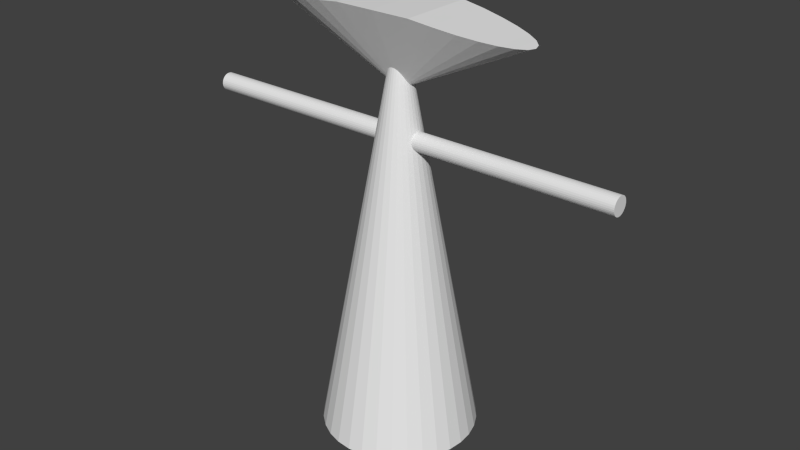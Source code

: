 # Source: DoctorJoeScientistPrimitive.blend  (saved by Blender 2.76.0; exported with 4.5.12 LTS)
import bpy
from mathutils import Matrix  # noqa: F401  (used for matrix-valued properties, if any)

bpy.ops.wm.read_factory_settings(use_empty=True)
scene = bpy.context.scene
scene.name = 'Scene'

# ---- collections
col_collection_1 = bpy.data.collections.new('Collection 1'); scene.collection.children.link(col_collection_1)

# ---- world
world_world = bpy.data.worlds.new('World'); scene.world = world_world
world_world.color = (0.05088, 0.05088, 0.05088)
world_world.use_sun_shadow = False
world_world.sun_shadow_jitter_overblur = 0.0
world_world.cycles.sampling_method = 'MANUAL'
world_world.cycles.sample_map_resolution = 256

# ---- meshes
me_cone = bpy.data.meshes.new('Cone')
me_cone.from_pydata([(0.0, -7.76e-08, -0.4763), (-0.7388, 1.808, -0.02148), (-0.1056, 1.813, -0.03118), (-0.7388, 1.813, -0.03118), (-0.1056, 1.82, -0.03969), (-0.7388, 1.82, -0.03969), (-0.1056, 1.829, -0.04667), (-0.7388, 1.829, -0.04667), (-0.1056, 1.839, -0.05186), (0.0, 2.618, -4.266e-07), (-0.7388, 1.839, -0.05186), (-0.1056, 1.849, -0.05505), (-0.7388, 1.849, -0.05505), (-0.1056, 1.86, -0.05613), (-0.7388, 1.86, -0.05613), (-1.552e-07, 7.76e-08, 0.4763), (-0.09292, 7.611e-08, 0.4672), (-0.1823, 7.169e-08, 0.4401), (-0.2646, 6.452e-08, 0.396), (-0.3368, 5.487e-08, 0.3368), (-0.396, 4.311e-08, 0.2646), (-0.4401, 2.97e-08, 0.1823), (-0.4672, 1.514e-08, 0.09292), (-0.4763, -7.493e-14, -4.599e-07), (-0.4672, -1.514e-08, -0.09292), (-0.4401, -2.97e-08, -0.1823), (-0.396, -4.311e-08, -0.2646), (-0.3368, -5.487e-08, -0.3368), (-0.2646, -6.452e-08, -0.396), (-0.1823, -7.169e-08, -0.4401), (-0.09292, -7.611e-08, -0.4672), (-0.1056, 1.808, -0.02148), (-0.7388, 1.805, -0.01095), (-0.1056, 1.805, -0.01095), (-0.7388, 1.804, -4.26e-07), (-0.1056, 1.804, -4.411e-07), (-0.7388, 1.805, 0.01095), (-0.1056, 1.805, 0.01095), (-0.7388, 1.808, 0.02148), (-0.1056, 1.808, 0.02148), (-0.7388, 1.813, 0.03118), (-0.1056, 1.813, 0.03118), (-0.7388, 1.82, 0.03969), (-0.1056, 1.82, 0.03969), (-0.7388, 1.829, 0.04667), (-0.1056, 1.829, 0.04667), (-0.7388, 1.839, 0.05186), (-0.1056, 1.839, 0.05186), (-0.7388, 1.849, 0.05505), (-0.1056, 1.849, 0.05505), (-0.7388, 1.86, 0.05613), (-0.1056, 1.86, 0.05613), (-0.7388, 1.871, 0.05505), (-0.1056, 1.871, 0.05505), (-0.7388, 1.882, 0.05186), (-0.1056, 1.882, 0.05186), (-0.7388, 1.891, 0.04667), (-0.1056, 1.891, 0.04667), (-0.7388, 1.9, 0.03969), (-0.1056, 1.9, 0.03969), (-0.7388, 1.907, 0.03118), (-0.1056, 1.907, 0.03118), (-0.7388, 1.912, 0.02148), (-0.1056, 1.912, 0.02148), (-0.7388, 1.915, 0.01095), (-0.1056, 1.915, 0.01095), (-0.7388, 1.916, -4.792e-07), (-0.1056, 1.916, -4.943e-07), (-0.7388, 1.915, -0.01095), (-0.1056, 1.915, -0.01095), (-0.7388, 1.912, -0.02148), (-0.1056, 1.912, -0.02148), (-0.7388, 1.907, -0.03118), (-0.1056, 1.907, -0.03118), (-0.7388, 1.9, -0.03969), (-0.1056, 1.9, -0.03969), (-0.7388, 1.891, -0.04667), (-0.1056, 1.891, -0.04667), (-0.7388, 1.882, -0.05186), (-0.1056, 1.882, -0.05186), (-0.7388, 1.871, -0.05505), (-0.1056, 1.871, -0.05505), (-1.372, 1.808, -0.02148), (-0.7388, 1.813, -0.03118), (-1.372, 1.813, -0.03118), (-0.7388, 1.82, -0.03969), (-1.372, 1.82, -0.03969), (-0.7388, 1.829, -0.04667), (-1.372, 1.829, -0.04667), (-0.7388, 1.839, -0.05186), (-1.372, 1.839, -0.05186), (-0.7388, 1.849, -0.05505), (-1.372, 1.849, -0.05505), (-0.7388, 1.86, -0.05613), (-1.372, 1.86, -0.05613), (-0.7388, 1.808, -0.02148), (-1.372, 1.805, -0.01095), (-0.7388, 1.805, -0.01095), (-1.372, 1.804, -4.26e-07), (-0.7388, 1.804, -4.411e-07), (-1.372, 1.805, 0.01095), (-0.7388, 1.805, 0.01095), (-1.372, 1.808, 0.02148), (-0.7388, 1.808, 0.02148), (-1.372, 1.813, 0.03118), (-0.7388, 1.813, 0.03118), (-1.372, 1.82, 0.03969), (-0.7388, 1.82, 0.03969), (-1.372, 1.829, 0.04667), (-0.7388, 1.829, 0.04667), (-1.372, 1.839, 0.05186), (-0.7388, 1.839, 0.05186), (-1.372, 1.849, 0.05505), (-0.7388, 1.849, 0.05505), (-1.372, 1.86, 0.05613), (-0.7388, 1.86, 0.05613), (-1.372, 1.871, 0.05505), (-0.7388, 1.871, 0.05505), (-1.372, 1.882, 0.05186), (-0.7388, 1.882, 0.05186), (-1.372, 1.891, 0.04667), (-0.7388, 1.891, 0.04667), (-1.372, 1.9, 0.03969), (-0.7388, 1.9, 0.03969), (-1.372, 1.907, 0.03118), (-0.7388, 1.907, 0.03118), (-1.372, 1.912, 0.02148), (-0.7388, 1.912, 0.02148), (-1.372, 1.915, 0.01095), (-0.7388, 1.915, 0.01095), (-1.372, 1.916, -4.792e-07), (-0.7388, 1.916, -4.943e-07), (-1.372, 1.915, -0.01095), (-0.7388, 1.915, -0.01095), (-1.372, 1.912, -0.02148), (-0.7388, 1.912, -0.02148), (-1.372, 1.907, -0.03118), (-0.7388, 1.907, -0.03118), (-1.372, 1.9, -0.03969), (-0.7388, 1.9, -0.03969), (-1.372, 1.891, -0.04667), (-0.7388, 1.891, -0.04667), (-1.372, 1.882, -0.05186), (-0.7388, 1.882, -0.05186), (-1.372, 1.871, -0.05505), (-0.7388, 1.871, -0.05505), (0.0, 2.618, -0.2361), (-0.237, 2.616, -0.2317), (-0.3787, 2.597, -0.2184), (-0.5093, 2.578, -0.1969), (-0.6237, 2.562, -0.1679), (-0.7177, 2.549, -0.1326), (-0.7875, 2.54, -0.09225), (-0.8305, 2.534, -0.04853), (-0.845, 2.532, -0.003054), (2.638e-07, 2.135, -2.73e-07), (-0.8305, 2.534, 0.04242), (-0.7875, 2.54, 0.08615), (-0.7177, 2.549, 0.1264), (-0.6237, 2.562, 0.1618), (-0.5093, 2.578, 0.1908), (-0.3787, 2.597, 0.2123), (-0.237, 2.616, 0.2256), (2.555e-07, 2.618, 0.23)], [], [(29, 9, 30), (28, 9, 29), (27, 9, 28), (26, 9, 27), (25, 9, 26), (24, 9, 25), (23, 9, 24), (22, 9, 23), (21, 9, 22), (20, 9, 21), (19, 9, 20), (18, 9, 19), (17, 9, 18), (16, 9, 17), (15, 9, 16), (14, 13, 11, 12), (12, 11, 8, 10), (10, 8, 6, 7), (7, 6, 4, 5), (30, 9, 0), (5, 4, 2, 3), (3, 2, 31, 1), (1, 31, 33, 32), (32, 33, 35, 34), (34, 35, 37, 36), (36, 37, 39, 38), (38, 39, 41, 40), (40, 41, 43, 42), (42, 43, 45, 44), (44, 45, 47, 46), (46, 47, 49, 48), (48, 49, 51, 50), (50, 51, 53, 52), (52, 53, 55, 54), (54, 55, 57, 56), (56, 57, 59, 58), (58, 59, 61, 60), (60, 61, 63, 62), (62, 63, 65, 64), (64, 65, 67, 66), (66, 67, 69, 68), (68, 69, 71, 70), (70, 71, 73, 72), (72, 73, 75, 74), (74, 75, 77, 76), (76, 77, 79, 78), (11, 13, 81, 79, 77, 75, 73, 71, 69, 67, 65, 63, 61, 59, 57, 55, 53, 51, 49, 47, 45, 43, 41, 39, 37, 35, 33, 31, 2, 4, 6, 8), (80, 81, 13, 14), (78, 79, 81, 80), (3, 1, 32, 34, 36, 38, 40, 42, 44, 46, 48, 50, 52, 54, 56, 58, 60, 62, 64, 66, 68, 70, 72, 74, 76, 78, 80, 14, 12, 10, 7, 5), (94, 93, 91, 92), (92, 91, 89, 90), (90, 89, 87, 88), (88, 87, 85, 86), (86, 85, 83, 84), (84, 83, 95, 82), (82, 95, 97, 96), (96, 97, 99, 98), (98, 99, 101, 100), (100, 101, 103, 102), (102, 103, 105, 104), (104, 105, 107, 106), (106, 107, 109, 108), (108, 109, 111, 110), (110, 111, 113, 112), (112, 113, 115, 114), (114, 115, 117, 116), (116, 117, 119, 118), (118, 119, 121, 120), (120, 121, 123, 122), (122, 123, 125, 124), (124, 125, 127, 126), (126, 127, 129, 128), (128, 129, 131, 130), (130, 131, 133, 132), (132, 133, 135, 134), (134, 135, 137, 136), (136, 137, 139, 138), (138, 139, 141, 140), (140, 141, 143, 142), (91, 93, 145, 143, 141, 139, 137, 135, 133, 131, 129, 127, 125, 123, 121, 119, 117, 115, 113, 111, 109, 107, 105, 103, 101, 99, 97, 95, 83, 85, 87, 89), (144, 145, 93, 94), (142, 143, 145, 144), (84, 82, 96, 98, 100, 102, 104, 106, 108, 110, 112, 114, 116, 118, 120, 122, 124, 126, 128, 130, 132, 134, 136, 138, 140, 142, 144, 94, 92, 90, 88, 86), (146, 155, 147), (162, 155, 163), (161, 155, 162), (160, 155, 161), (159, 155, 160), (158, 155, 159), (157, 155, 158), (156, 155, 157), (154, 155, 156), (153, 155, 154), (152, 155, 153), (151, 155, 152), (150, 155, 151), (149, 155, 150), (148, 155, 149), (147, 155, 148), (9, 146, 147), (163, 9, 162), (9, 147, 162), (161, 162, 148), (148, 162, 147), (148, 149, 161), (161, 149, 160), (149, 150, 160), (160, 150, 159), (159, 150, 158), (150, 151, 158), (158, 151, 157), (151, 152, 157), (153, 157, 152), (157, 153, 156), (153, 154, 156)])
me_cone.use_remesh_preserve_volume = False
me_cone.use_remesh_preserve_attributes = False
me_cone.use_mirror_vertex_groups = False
me_cone.update()

# ---- objects
ob_cone = bpy.data.objects.new('Cone', me_cone)

# ---- transforms, parenting, visibility, modifiers, constraints
ob_cone.location = (0.0, 0.0, 0.0)
ob_cone.rotation_euler = (1.571, 0.0, 0.0)
ob_cone.lineart.crease_threshold = 0.0
_m = ob_cone.modifiers.new('Mirror', 'MIRROR')

# ---- collection membership
col_collection_1.objects.link(ob_cone)

# ---- scene / render settings (as saved in the file)
scene.frame_start = 1; scene.frame_end = 250; scene.frame_set(1)
scene.render.engine = 'BLENDER_EEVEE_NEXT'
scene.render.resolution_percentage = 50
scene.render.dither_intensity = 0.0
scene.cycles.use_denoising = False
scene.cycles.samples = 10
scene.cycles.sampling_pattern = 'TABULATED_SOBOL'
scene.cycles.light_sampling_threshold = 0.0
scene.cycles.use_adaptive_sampling = False
scene.cycles.use_light_tree = False
scene.cycles.blur_glossy = 0.0
scene.cycles.pixel_filter_type = 'GAUSSIAN'
scene.cycles.sample_clamp_indirect = 0.0
scene.view_settings.view_transform = 'Standard'
bpy.context.view_layer.update()

# ---- added for rendering (the .blend has no active camera and no usable light): camera, sun
cam_auto = bpy.data.cameras.new('AutoCamera')
cam_auto.lens = 50.0
cam_auto.sensor_width = 36.0
cam_auto.clip_end = 1000.0
ob_auto_camera = bpy.data.objects.new('AutoCamera', cam_auto)
scene.collection.objects.link(ob_auto_camera)
ob_auto_camera.location = (3.61826, -4.34191, 4.20385)
ob_auto_camera.rotation_euler = (1.09748, -7.21219e-08, 0.694738)
scene.camera = ob_auto_camera
light_auto_sun = bpy.data.lights.new('AutoSun', 'SUN')
light_auto_sun.energy = 3.0
light_auto_sun.angle = 0.0523599
ob_auto_sun = bpy.data.objects.new('AutoSun', light_auto_sun)
scene.collection.objects.link(ob_auto_sun)
ob_auto_sun.rotation_euler = (0.872665, 0.174533, 0.523599)
bpy.context.view_layer.update()
